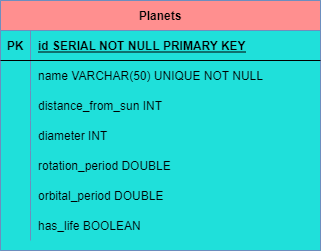

The diagram above was exported from draw.io. Its source (the exported page's mxGraphModel, read from the mxfile embedded in the PNG):
<mxGraphModel dx="981" dy="430" grid="1" gridSize="10" guides="1" tooltips="1" connect="1" arrows="1" fold="1" page="1" pageScale="1" pageWidth="850" pageHeight="1100" background="#1FE0DA" math="0" shadow="0" extFonts="Permanent Marker^https://fonts.googleapis.com/css?family=Permanent+Marker">
  <root>
    <mxCell id="0" />
    <mxCell id="1" parent="0" />
    <mxCell id="C-vyLk0tnHw3VtMMgP7b-2" value="Planets" style="shape=table;startSize=30;container=1;collapsible=1;childLayout=tableLayout;fixedRows=1;rowLines=0;fontStyle=1;align=center;resizeLast=1;fillColor=#FF8F8F;strokeColor=#6c8ebf;" parent="1" vertex="1">
      <mxGeometry x="210" y="140" width="320" height="250" as="geometry" />
    </mxCell>
    <mxCell id="C-vyLk0tnHw3VtMMgP7b-3" value="" style="shape=partialRectangle;collapsible=0;dropTarget=0;pointerEvents=0;fillColor=none;points=[[0,0.5],[1,0.5]];portConstraint=eastwest;top=0;left=0;right=0;bottom=1;" parent="C-vyLk0tnHw3VtMMgP7b-2" vertex="1">
      <mxGeometry y="30" width="320" height="30" as="geometry" />
    </mxCell>
    <mxCell id="C-vyLk0tnHw3VtMMgP7b-4" value="PK" style="shape=partialRectangle;overflow=hidden;connectable=0;fillColor=none;top=0;left=0;bottom=0;right=0;fontStyle=1;" parent="C-vyLk0tnHw3VtMMgP7b-3" vertex="1">
      <mxGeometry width="30" height="30" as="geometry">
        <mxRectangle width="30" height="30" as="alternateBounds" />
      </mxGeometry>
    </mxCell>
    <mxCell id="C-vyLk0tnHw3VtMMgP7b-5" value="id SERIAL NOT NULL PRIMARY KEY" style="shape=partialRectangle;overflow=hidden;connectable=0;fillColor=none;top=0;left=0;bottom=0;right=0;align=left;spacingLeft=6;fontStyle=5;" parent="C-vyLk0tnHw3VtMMgP7b-3" vertex="1">
      <mxGeometry x="30" width="290" height="30" as="geometry">
        <mxRectangle width="290" height="30" as="alternateBounds" />
      </mxGeometry>
    </mxCell>
    <mxCell id="C-vyLk0tnHw3VtMMgP7b-6" value="" style="shape=partialRectangle;collapsible=0;dropTarget=0;pointerEvents=0;fillColor=none;points=[[0,0.5],[1,0.5]];portConstraint=eastwest;top=0;left=0;right=0;bottom=0;" parent="C-vyLk0tnHw3VtMMgP7b-2" vertex="1">
      <mxGeometry y="60" width="320" height="30" as="geometry" />
    </mxCell>
    <mxCell id="C-vyLk0tnHw3VtMMgP7b-7" value="" style="shape=partialRectangle;overflow=hidden;connectable=0;fillColor=none;top=0;left=0;bottom=0;right=0;" parent="C-vyLk0tnHw3VtMMgP7b-6" vertex="1">
      <mxGeometry width="30" height="30" as="geometry">
        <mxRectangle width="30" height="30" as="alternateBounds" />
      </mxGeometry>
    </mxCell>
    <mxCell id="C-vyLk0tnHw3VtMMgP7b-8" value="name VARCHAR(50) UNIQUE NOT NULL" style="shape=partialRectangle;overflow=hidden;connectable=0;fillColor=none;top=0;left=0;bottom=0;right=0;align=left;spacingLeft=6;" parent="C-vyLk0tnHw3VtMMgP7b-6" vertex="1">
      <mxGeometry x="30" width="290" height="30" as="geometry">
        <mxRectangle width="290" height="30" as="alternateBounds" />
      </mxGeometry>
    </mxCell>
    <mxCell id="BtO5ERFioMIpxUjEzzRd-2" value="" style="shape=partialRectangle;collapsible=0;dropTarget=0;pointerEvents=0;fillColor=none;points=[[0,0.5],[1,0.5]];portConstraint=eastwest;top=0;left=0;right=0;bottom=0;" parent="C-vyLk0tnHw3VtMMgP7b-2" vertex="1">
      <mxGeometry y="90" width="320" height="30" as="geometry" />
    </mxCell>
    <mxCell id="BtO5ERFioMIpxUjEzzRd-3" value="" style="shape=partialRectangle;overflow=hidden;connectable=0;fillColor=none;top=0;left=0;bottom=0;right=0;" parent="BtO5ERFioMIpxUjEzzRd-2" vertex="1">
      <mxGeometry width="30" height="30" as="geometry">
        <mxRectangle width="30" height="30" as="alternateBounds" />
      </mxGeometry>
    </mxCell>
    <mxCell id="BtO5ERFioMIpxUjEzzRd-4" value="distance_from_sun INT" style="shape=partialRectangle;overflow=hidden;connectable=0;fillColor=none;top=0;left=0;bottom=0;right=0;align=left;spacingLeft=6;" parent="BtO5ERFioMIpxUjEzzRd-2" vertex="1">
      <mxGeometry x="30" width="290" height="30" as="geometry">
        <mxRectangle width="290" height="30" as="alternateBounds" />
      </mxGeometry>
    </mxCell>
    <mxCell id="BtO5ERFioMIpxUjEzzRd-5" value="" style="shape=partialRectangle;collapsible=0;dropTarget=0;pointerEvents=0;fillColor=none;points=[[0,0.5],[1,0.5]];portConstraint=eastwest;top=0;left=0;right=0;bottom=0;" parent="C-vyLk0tnHw3VtMMgP7b-2" vertex="1">
      <mxGeometry y="120" width="320" height="30" as="geometry" />
    </mxCell>
    <mxCell id="BtO5ERFioMIpxUjEzzRd-6" value="" style="shape=partialRectangle;overflow=hidden;connectable=0;fillColor=none;top=0;left=0;bottom=0;right=0;" parent="BtO5ERFioMIpxUjEzzRd-5" vertex="1">
      <mxGeometry width="30" height="30" as="geometry">
        <mxRectangle width="30" height="30" as="alternateBounds" />
      </mxGeometry>
    </mxCell>
    <mxCell id="BtO5ERFioMIpxUjEzzRd-7" value="diameter INT" style="shape=partialRectangle;overflow=hidden;connectable=0;fillColor=none;top=0;left=0;bottom=0;right=0;align=left;spacingLeft=6;" parent="BtO5ERFioMIpxUjEzzRd-5" vertex="1">
      <mxGeometry x="30" width="290" height="30" as="geometry">
        <mxRectangle width="290" height="30" as="alternateBounds" />
      </mxGeometry>
    </mxCell>
    <mxCell id="BtO5ERFioMIpxUjEzzRd-8" value="" style="shape=partialRectangle;collapsible=0;dropTarget=0;pointerEvents=0;fillColor=none;points=[[0,0.5],[1,0.5]];portConstraint=eastwest;top=0;left=0;right=0;bottom=0;" parent="C-vyLk0tnHw3VtMMgP7b-2" vertex="1">
      <mxGeometry y="150" width="320" height="30" as="geometry" />
    </mxCell>
    <mxCell id="BtO5ERFioMIpxUjEzzRd-9" value="" style="shape=partialRectangle;overflow=hidden;connectable=0;fillColor=none;top=0;left=0;bottom=0;right=0;" parent="BtO5ERFioMIpxUjEzzRd-8" vertex="1">
      <mxGeometry width="30" height="30" as="geometry">
        <mxRectangle width="30" height="30" as="alternateBounds" />
      </mxGeometry>
    </mxCell>
    <mxCell id="BtO5ERFioMIpxUjEzzRd-10" value="rotation_period DOUBLE" style="shape=partialRectangle;overflow=hidden;connectable=0;fillColor=none;top=0;left=0;bottom=0;right=0;align=left;spacingLeft=6;" parent="BtO5ERFioMIpxUjEzzRd-8" vertex="1">
      <mxGeometry x="30" width="290" height="30" as="geometry">
        <mxRectangle width="290" height="30" as="alternateBounds" />
      </mxGeometry>
    </mxCell>
    <mxCell id="BtO5ERFioMIpxUjEzzRd-11" value="" style="shape=partialRectangle;collapsible=0;dropTarget=0;pointerEvents=0;fillColor=none;points=[[0,0.5],[1,0.5]];portConstraint=eastwest;top=0;left=0;right=0;bottom=0;" parent="C-vyLk0tnHw3VtMMgP7b-2" vertex="1">
      <mxGeometry y="180" width="320" height="30" as="geometry" />
    </mxCell>
    <mxCell id="BtO5ERFioMIpxUjEzzRd-12" value="" style="shape=partialRectangle;overflow=hidden;connectable=0;fillColor=none;top=0;left=0;bottom=0;right=0;" parent="BtO5ERFioMIpxUjEzzRd-11" vertex="1">
      <mxGeometry width="30" height="30" as="geometry">
        <mxRectangle width="30" height="30" as="alternateBounds" />
      </mxGeometry>
    </mxCell>
    <mxCell id="BtO5ERFioMIpxUjEzzRd-13" value="orbital_period DOUBLE" style="shape=partialRectangle;overflow=hidden;connectable=0;fillColor=none;top=0;left=0;bottom=0;right=0;align=left;spacingLeft=6;" parent="BtO5ERFioMIpxUjEzzRd-11" vertex="1">
      <mxGeometry x="30" width="290" height="30" as="geometry">
        <mxRectangle width="290" height="30" as="alternateBounds" />
      </mxGeometry>
    </mxCell>
    <mxCell id="BtO5ERFioMIpxUjEzzRd-14" value="" style="shape=partialRectangle;collapsible=0;dropTarget=0;pointerEvents=0;fillColor=none;points=[[0,0.5],[1,0.5]];portConstraint=eastwest;top=0;left=0;right=0;bottom=0;" parent="C-vyLk0tnHw3VtMMgP7b-2" vertex="1">
      <mxGeometry y="210" width="320" height="30" as="geometry" />
    </mxCell>
    <mxCell id="BtO5ERFioMIpxUjEzzRd-15" value="" style="shape=partialRectangle;overflow=hidden;connectable=0;fillColor=none;top=0;left=0;bottom=0;right=0;" parent="BtO5ERFioMIpxUjEzzRd-14" vertex="1">
      <mxGeometry width="30" height="30" as="geometry">
        <mxRectangle width="30" height="30" as="alternateBounds" />
      </mxGeometry>
    </mxCell>
    <mxCell id="BtO5ERFioMIpxUjEzzRd-16" value="has_life BOOLEAN" style="shape=partialRectangle;overflow=hidden;connectable=0;fillColor=none;top=0;left=0;bottom=0;right=0;align=left;spacingLeft=6;" parent="BtO5ERFioMIpxUjEzzRd-14" vertex="1">
      <mxGeometry x="30" width="290" height="30" as="geometry">
        <mxRectangle width="290" height="30" as="alternateBounds" />
      </mxGeometry>
    </mxCell>
  </root>
</mxGraphModel>